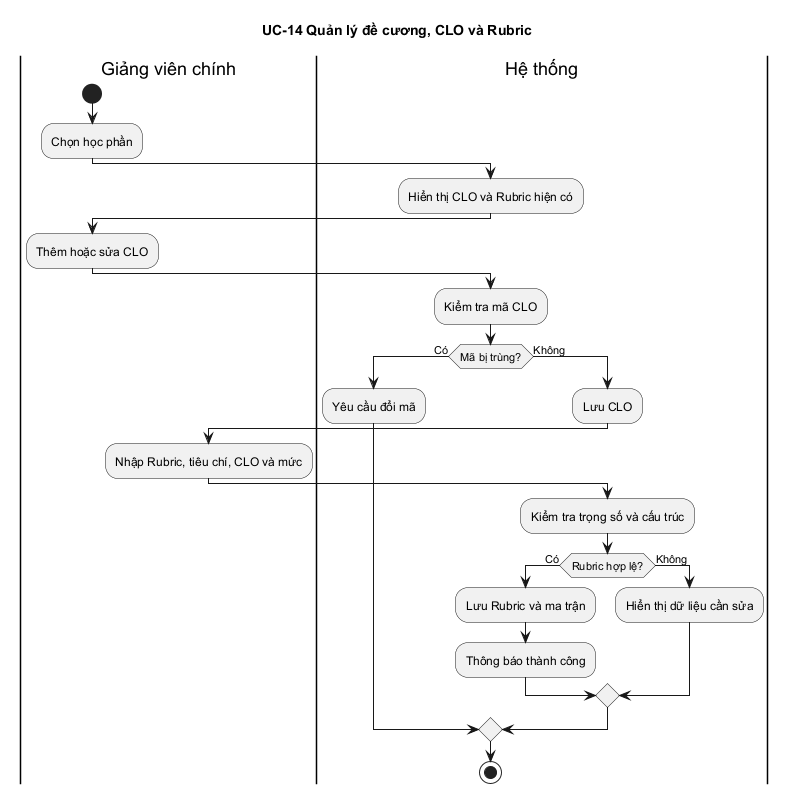

The diagram above was rendered by PlantUML. Its source (embedded in the PNG):
@startuml
title UC-14 Quản lý đề cương, CLO và Rubric
|Giảng viên chính|
start
:Chọn học phần;
|Hệ thống|
:Hiển thị CLO và Rubric hiện có;
|Giảng viên chính|
:Thêm hoặc sửa CLO;
|Hệ thống|
:Kiểm tra mã CLO;
if (Mã bị trùng?) then (Có)
  :Yêu cầu đổi mã;
else (Không)
  :Lưu CLO;
  |Giảng viên chính|
  :Nhập Rubric, tiêu chí, CLO và mức;
  |Hệ thống|
  :Kiểm tra trọng số và cấu trúc;
  if (Rubric hợp lệ?) then (Có)
    :Lưu Rubric và ma trận;
    :Thông báo thành công;
  else (Không)
    :Hiển thị dữ liệu cần sửa;
  endif
endif
stop
@enduml